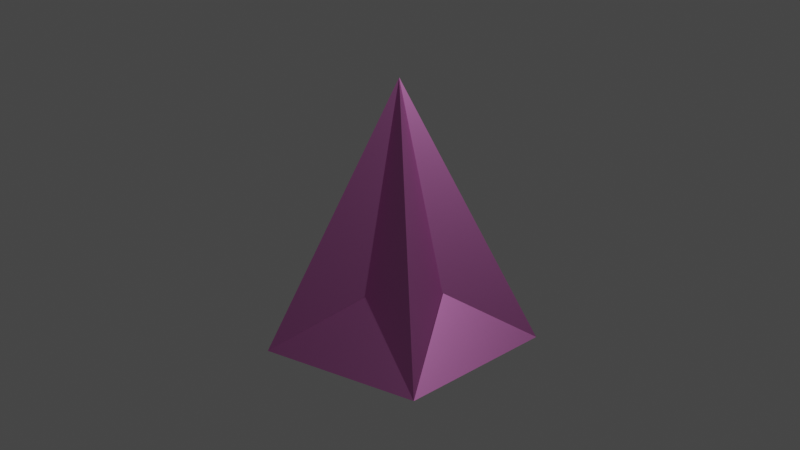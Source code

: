 # Source: Bodys_Wireframe_Blender_Model_Version1.blend  (saved by Blender 3.6.13; exported with 4.5.12 LTS)
import bpy
from mathutils import Matrix  # noqa: F401  (used for matrix-valued properties, if any)

bpy.ops.wm.read_factory_settings(use_empty=True)
scene = bpy.context.scene
scene.name = 'Scene'

# ---- collections
col_collection = bpy.data.collections.new('Collection'); scene.collection.children.link(col_collection)

# ---- materials (node trees are filled in below, after node groups)
mat_material = bpy.data.materials.new('Material')
mat_material.alpha_threshold = 0.0
mat_material.use_transparent_shadow = False
mat_material.roughness = 0.5
mat_material.line_color = (0.0, 0.0, 0.0, 1.0)
mat_material_003 = bpy.data.materials.new('Material.003')
mat_material_003.use_transparent_shadow = False
mat_material_002 = bpy.data.materials.new('Material.002')
mat_material_002.use_transparent_shadow = False
mat_material_001 = bpy.data.materials.new('Material.001')
mat_material_001.use_transparent_shadow = False

# ---- material node trees
mat_material.use_nodes = True; mat_material.node_tree.nodes.clear()
_N = mat_material.node_tree.nodes; _L = mat_material.node_tree.links
n0 = _N.new('ShaderNodeOutputMaterial'); n0.name = 'Material Output'; n0.location = (300, 300)
n1 = _N.new('ShaderNodeBsdfPrincipled'); n1.name = 'Principled BSDF'; n1.location = (10, 300)
n1.distribution = 'GGX'
n1.subsurface_method = 'RANDOM_WALK_SKIN'
n1.inputs[0].default_value = (0.06986, 0.8, 0.7748, 1.0)
n1.inputs[1].default_value = 1.0
n1.inputs[3].default_value = 1.45
n1.inputs[27].default_value = (0.0, 0.0, 0.0, 1.0)
n1.inputs[28].default_value = 1.0
_L.new(n1.outputs[0], n0.inputs[0])
n0.is_active_output = True
mat_material_003.use_nodes = True; mat_material_003.node_tree.nodes.clear()
_N = mat_material_003.node_tree.nodes; _L = mat_material_003.node_tree.links
n0 = _N.new('ShaderNodeBsdfPrincipled'); n0.name = 'Principled BSDF'; n0.location = (10, 300)
n0.distribution = 'GGX'
n0.subsurface_method = 'RANDOM_WALK_SKIN'
n0.inputs[0].default_value = (0.08116, 0.0231, 0.8, 1.0)
n0.inputs[1].default_value = 1.0
n0.inputs[3].default_value = 1.45
n0.inputs[27].default_value = (0.0, 0.0, 0.0, 1.0)
n0.inputs[28].default_value = 1.0
n1 = _N.new('ShaderNodeOutputMaterial'); n1.name = 'Material Output'; n1.location = (300, 300)
_L.new(n0.outputs[0], n1.inputs[0])
n1.is_active_output = True
mat_material_002.use_nodes = True; mat_material_002.node_tree.nodes.clear()
_N = mat_material_002.node_tree.nodes; _L = mat_material_002.node_tree.links
n0 = _N.new('ShaderNodeBsdfPrincipled'); n0.name = 'Principled BSDF'; n0.location = (10, 300)
n0.distribution = 'GGX'
n0.subsurface_method = 'RANDOM_WALK_SKIN'
n0.inputs[0].default_value = (0.8, 0.0866, 0.7644, 1.0)
n0.inputs[1].default_value = 0.9364
n0.inputs[3].default_value = 1.45
n0.inputs[27].default_value = (0.0, 0.0, 0.0, 1.0)
n0.inputs[28].default_value = 1.0
n1 = _N.new('ShaderNodeOutputMaterial'); n1.name = 'Material Output'; n1.location = (300, 300)
_L.new(n0.outputs[0], n1.inputs[0])
n1.is_active_output = True
mat_material_001.use_nodes = True; mat_material_001.node_tree.nodes.clear()
_N = mat_material_001.node_tree.nodes; _L = mat_material_001.node_tree.links
n0 = _N.new('ShaderNodeBsdfPrincipled'); n0.name = 'Principled BSDF'; n0.location = (10, 300)
n0.distribution = 'GGX'
n0.subsurface_method = 'RANDOM_WALK_SKIN'
n0.inputs[0].default_value = (0.8, 0.2609, 0.6643, 1.0)
n0.inputs[1].default_value = 0.9955
n0.inputs[3].default_value = 1.45
n0.inputs[27].default_value = (0.0, 0.0, 0.0, 1.0)
n0.inputs[28].default_value = 1.0
n1 = _N.new('ShaderNodeOutputMaterial'); n1.name = 'Material Output'; n1.location = (300, 300)
_L.new(n0.outputs[0], n1.inputs[0])
n1.is_active_output = True

# ---- world
world_world = bpy.data.worlds.new('World'); scene.world = world_world
world_world.use_nodes = True; world_world.node_tree.nodes.clear()
_N = world_world.node_tree.nodes; _L = world_world.node_tree.links
n0 = _N.new('ShaderNodeOutputWorld'); n0.name = 'World Output'; n0.location = (300, 300)
n1 = _N.new('ShaderNodeBackground'); n1.name = 'Background'; n1.location = (10, 300)
n1.inputs[0].default_value = (0.05088, 0.05088, 0.05088, 1.0)
_L.new(n1.outputs[0], n0.inputs[0])
n0.is_active_output = True
world_world.color = (0.05088, 0.05088, 0.05088)
world_world.use_sun_shadow = False
world_world.sun_shadow_jitter_overblur = 0.0

# ---- cameras
cam_camera = bpy.data.cameras.new('Camera')
cam_camera.clip_end = 100.0
cam_camera.ortho_scale = 7.314

# ---- lights
light_light = bpy.data.lights.new('Light', 'POINT')
light_light.transmission_factor = 0.0
light_light.energy = 1000.0
light_light.shadow_soft_size = 0.1
light_light.shadow_maximum_resolution = 0.006
light_light.use_absolute_resolution = True

# ---- meshes
me_cube = bpy.data.meshes.new('Cube')
me_cube.from_pydata([(1.0, 1.0, 1.0), (1.0, 1.0, -1.0), (1.0, -1.0, 1.0), (1.0, -1.0, -1.0), (-1.0, 1.0, 1.0), (-1.0, 1.0, -1.0), (-1.0, -1.0, 1.0), (-1.0, -1.0, -1.0)], [], [(0, 4, 6, 2), (3, 2, 6, 7), (7, 6, 4, 5), (5, 1, 3, 7), (1, 0, 2, 3), (5, 4, 0, 1)])
_uv = me_cube.uv_layers.new(name='UVMap')
_uv.uv.foreach_set('vector', [0.625, 0.5, 0.875, 0.5, 0.875, 0.75, 0.625, 0.75, 0.375, 0.75, 0.625, 0.75, 0.625, 1.0, 0.375, 1.0, 0.375, 0.0, 0.625, 0.0, 0.625, 0.25, 0.375, 0.25, 0.125, 0.5, 0.375, 0.5, 0.375, 0.75, 0.125, 0.75, 0.375, 0.5, 0.625, 0.5, 0.625, 0.75, 0.375, 0.75, 0.375, 0.25, 0.625, 0.25, 0.625, 0.5, 0.375, 0.5])
me_cube.materials.append(mat_material)
me_cube.use_mirror_vertex_groups = False
me_cube.update()
me_icosphere = bpy.data.meshes.new('Icosphere')
me_icosphere.from_pydata([(0.0, 0.0, -1.0), (0.7236, -0.5257, -0.4472), (-0.2764, -0.8506, -0.4472), (-0.8944, 0.0, -0.4472), (-0.2764, 0.8506, -0.4472), (0.7236, 0.5257, -0.4472), (0.2764, -0.8506, 0.4472), (-0.7236, -0.5257, 0.4472), (-0.7236, 0.5257, 0.4472), (0.2764, 0.8506, 0.4472), (0.8944, 0.0, 0.4472), (0.0, 0.0, 1.0), (-0.1625, -0.5, -0.8507), (0.4253, -0.309, -0.8507), (0.2629, -0.809, -0.5257), (0.8506, 0.0, -0.5257), (0.4253, 0.309, -0.8507), (-0.5257, 0.0, -0.8507), (-0.6882, -0.5, -0.5257), (-0.1625, 0.5, -0.8507), (-0.6882, 0.5, -0.5257), (0.2629, 0.809, -0.5257), (0.9511, -0.309, 0.0), (0.9511, 0.309, 0.0), (0.0, -1.0, 0.0), (0.5878, -0.809, 0.0), (-0.9511, -0.309, 0.0), (-0.5878, -0.809, 0.0), (-0.5878, 0.809, 0.0), (-0.9511, 0.309, 0.0), (0.5878, 0.809, 0.0), (0.0, 1.0, 0.0), (0.6882, -0.5, 0.5257), (-0.2629, -0.809, 0.5257), (-0.8506, 0.0, 0.5257), (-0.2629, 0.809, 0.5257), (0.6882, 0.5, 0.5257), (0.1625, -0.5, 0.8507), (0.5257, 0.0, 0.8507), (-0.4253, -0.309, 0.8507), (-0.4253, 0.309, 0.8507), (0.1625, 0.5, 0.8507)], [], [(0, 13, 12), (1, 13, 15), (0, 12, 17), (0, 17, 19), (0, 19, 16), (1, 15, 22), (2, 14, 24), (3, 18, 26), (4, 20, 28), (5, 21, 30), (1, 22, 25), (2, 24, 27), (3, 26, 29), (4, 28, 31), (5, 30, 23), (6, 32, 37), (7, 33, 39), (8, 34, 40), (9, 35, 41), (10, 36, 38), (38, 41, 11), (38, 36, 41), (36, 9, 41), (41, 40, 11), (41, 35, 40), (35, 8, 40), (40, 39, 11), (40, 34, 39), (34, 7, 39), (39, 37, 11), (39, 33, 37), (33, 6, 37), (37, 38, 11), (37, 32, 38), (32, 10, 38), (23, 36, 10), (23, 30, 36), (30, 9, 36), (31, 35, 9), (31, 28, 35), (28, 8, 35), (29, 34, 8), (29, 26, 34), (26, 7, 34), (27, 33, 7), (27, 24, 33), (24, 6, 33), (25, 32, 6), (25, 22, 32), (22, 10, 32), (30, 31, 9), (30, 21, 31), (21, 4, 31), (28, 29, 8), (28, 20, 29), (20, 3, 29), (26, 27, 7), (26, 18, 27), (18, 2, 27), (24, 25, 6), (24, 14, 25), (14, 1, 25), (22, 23, 10), (22, 15, 23), (15, 5, 23), (16, 21, 5), (16, 19, 21), (19, 4, 21), (19, 20, 4), (19, 17, 20), (17, 3, 20), (17, 18, 3), (17, 12, 18), (12, 2, 18), (15, 16, 5), (15, 13, 16), (13, 0, 16), (12, 14, 2), (12, 13, 14), (13, 1, 14)])
_uv = me_icosphere.uv_layers.new(name='UVMap')
_uv.uv.foreach_set('vector', [0.1818, 0.0, 0.2273, 0.07873, 0.1364, 0.07873, 0.2727, 0.1575, 0.3182, 0.07873, 0.3636, 0.1575, 0.9091, 0.0, 0.9545, 0.07873, 0.8636, 0.07873, 0.7273, 0.0, 0.7727, 0.07873, 0.6818, 0.07873, 0.5455, 0.0, 0.5909, 0.07873, 0.5, 0.07873, 0.2727, 0.1575, 0.3636, 0.1575, 0.3182, 0.2362, 0.09091, 0.1575, 0.1818, 0.1575, 0.1364, 0.2362, 0.8182, 0.1575, 0.9091, 0.1575, 0.8636, 0.2362, 0.6364, 0.1575, 0.7273, 0.1575, 0.6818, 0.2362, 0.4545, 0.1575, 0.5455, 0.1575, 0.5, 0.2362, 0.2727, 0.1575, 0.3182, 0.2362, 0.2273, 0.2362, 0.09091, 0.1575, 0.1364, 0.2362, 0.04546, 0.2362, 0.8182, 0.1575, 0.8636, 0.2362, 0.7727, 0.2362, 0.6364, 0.1575, 0.6818, 0.2362, 0.5909, 0.2362, 0.4545, 0.1575, 0.5, 0.2362, 0.4091, 0.2362, 0.1818, 0.3149, 0.2727, 0.3149, 0.2273, 0.3937, 0.0, 0.3149, 0.09091, 0.3149, 0.04546, 0.3937, 0.7273, 0.3149, 0.8182, 0.3149, 0.7727, 0.3937, 0.5455, 0.3149, 0.6364, 0.3149, 0.5909, 0.3937, 0.3636, 0.3149, 0.4545, 0.3149, 0.4091, 0.3937, 0.4091, 0.3937, 0.5, 0.3937, 0.4545, 0.4724, 0.4091, 0.3937, 0.4545, 0.3149, 0.5, 0.3937, 0.4545, 0.3149, 0.5455, 0.3149, 0.5, 0.3937, 0.5909, 0.3937, 0.6818, 0.3937, 0.6364, 0.4724, 0.5909, 0.3937, 0.6364, 0.3149, 0.6818, 0.3937, 0.6364, 0.3149, 0.7273, 0.3149, 0.6818, 0.3937, 0.7727, 0.3937, 0.8636, 0.3937, 0.8182, 0.4724, 0.7727, 0.3937, 0.8182, 0.3149, 0.8636, 0.3937, 0.8182, 0.3149, 0.9091, 0.3149, 0.8636, 0.3937, 0.04546, 0.3937, 0.1364, 0.3937, 0.09091, 0.4724, 0.04546, 0.3937, 0.09091, 0.3149, 0.1364, 0.3937, 0.09091, 0.3149, 0.1818, 0.3149, 0.1364, 0.3937, 0.2273, 0.3937, 0.3182, 0.3937, 0.2727, 0.4724, 0.2273, 0.3937, 0.2727, 0.3149, 0.3182, 0.3937, 0.2727, 0.3149, 0.3636, 0.3149, 0.3182, 0.3937, 0.4091, 0.2362, 0.4545, 0.3149, 0.3636, 0.3149, 0.4091, 0.2362, 0.5, 0.2362, 0.4545, 0.3149, 0.5, 0.2362, 0.5455, 0.3149, 0.4545, 0.3149, 0.5909, 0.2362, 0.6364, 0.3149, 0.5455, 0.3149, 0.5909, 0.2362, 0.6818, 0.2362, 0.6364, 0.3149, 0.6818, 0.2362, 0.7273, 0.3149, 0.6364, 0.3149, 0.7727, 0.2362, 0.8182, 0.3149, 0.7273, 0.3149, 0.7727, 0.2362, 0.8636, 0.2362, 0.8182, 0.3149, 0.8636, 0.2362, 0.9091, 0.3149, 0.8182, 0.3149, 0.04546, 0.2362, 0.09091, 0.3149, 0.0, 0.3149, 0.04546, 0.2362, 0.1364, 0.2362, 0.09091, 0.3149, 0.1364, 0.2362, 0.1818, 0.3149, 0.09091, 0.3149, 0.2273, 0.2362, 0.2727, 0.3149, 0.1818, 0.3149, 0.2273, 0.2362, 0.3182, 0.2362, 0.2727, 0.3149, 0.3182, 0.2362, 0.3636, 0.3149, 0.2727, 0.3149, 0.5, 0.2362, 0.5909, 0.2362, 0.5455, 0.3149, 0.5, 0.2362, 0.5455, 0.1575, 0.5909, 0.2362, 0.5455, 0.1575, 0.6364, 0.1575, 0.5909, 0.2362, 0.6818, 0.2362, 0.7727, 0.2362, 0.7273, 0.3149, 0.6818, 0.2362, 0.7273, 0.1575, 0.7727, 0.2362, 0.7273, 0.1575, 0.8182, 0.1575, 0.7727, 0.2362, 0.8636, 0.2362, 0.9545, 0.2362, 0.9091, 0.3149, 0.8636, 0.2362, 0.9091, 0.1575, 0.9545, 0.2362, 0.9091, 0.1575, 1.0, 0.1575, 0.9545, 0.2362, 0.1364, 0.2362, 0.2273, 0.2362, 0.1818, 0.3149, 0.1364, 0.2362, 0.1818, 0.1575, 0.2273, 0.2362, 0.1818, 0.1575, 0.2727, 0.1575, 0.2273, 0.2362, 0.3182, 0.2362, 0.4091, 0.2362, 0.3636, 0.3149, 0.3182, 0.2362, 0.3636, 0.1575, 0.4091, 0.2362, 0.3636, 0.1575, 0.4545, 0.1575, 0.4091, 0.2362, 0.5, 0.07873, 0.5455, 0.1575, 0.4545, 0.1575, 0.5, 0.07873, 0.5909, 0.07873, 0.5455, 0.1575, 0.5909, 0.07873, 0.6364, 0.1575, 0.5455, 0.1575, 0.6818, 0.07873, 0.7273, 0.1575, 0.6364, 0.1575, 0.6818, 0.07873, 0.7727, 0.07873, 0.7273, 0.1575, 0.7727, 0.07873, 0.8182, 0.1575, 0.7273, 0.1575, 0.8636, 0.07873, 0.9091, 0.1575, 0.8182, 0.1575, 0.8636, 0.07873, 0.9545, 0.07873, 0.9091, 0.1575, 0.9545, 0.07873, 1.0, 0.1575, 0.9091, 0.1575, 0.3636, 0.1575, 0.4091, 0.07873, 0.4545, 0.1575, 0.3636, 0.1575, 0.3182, 0.07873, 0.4091, 0.07873, 0.3182, 0.07873, 0.3636, 0.0, 0.4091, 0.07873, 0.1364, 0.07873, 0.1818, 0.1575, 0.09091, 0.1575, 0.1364, 0.07873, 0.2273, 0.07873, 0.1818, 0.1575, 0.2273, 0.07873, 0.2727, 0.1575, 0.1818, 0.1575])
me_icosphere.materials.append(mat_material_003)
me_icosphere.update()
me_cylinder = bpy.data.meshes.new('Cylinder')
me_cylinder.from_pydata([(0.0, 1.0, -1.0), (0.0, 1.0, 1.0), (0.9511, 0.309, -1.0), (0.9511, 0.309, 1.0), (0.5878, -0.809, -1.0), (0.5878, -0.809, 1.0), (-0.5878, -0.809, -1.0), (-0.5878, -0.809, 1.0), (-0.9511, 0.309, -1.0), (-0.9511, 0.309, 1.0)], [], [(0, 1, 3, 2), (2, 3, 5, 4), (4, 5, 7, 6), (3, 1, 9, 7, 5), (6, 7, 9, 8), (8, 9, 1, 0), (0, 2, 4, 6, 8)])
_uv = me_cylinder.uv_layers.new(name='UVMap')
_uv.uv.foreach_set('vector', [1.0, 0.5, 1.0, 1.0, 0.8, 1.0, 0.8, 0.5, 0.8, 0.5, 0.8, 1.0, 0.6, 1.0, 0.6, 0.5, 0.6, 0.5, 0.6, 1.0, 0.4, 1.0, 0.4, 0.5, 0.4783, 0.3242, 0.25, 0.49, 0.02175, 0.3242, 0.1089, 0.05584, 0.3911, 0.05584, 0.4, 0.5, 0.4, 1.0, 0.2, 1.0, 0.2, 0.5, 0.2, 0.5, 0.2, 1.0, 2.98e-08, 1.0, 2.98e-08, 0.5, 0.75, 0.49, 0.9783, 0.3242, 0.8911, 0.05584, 0.6089, 0.05584, 0.5217, 0.3242])
me_cylinder.materials.append(mat_material_002)
me_cylinder.update()
me_cone = bpy.data.meshes.new('Cone')
me_cone.from_pydata([(0.0, 1.0, -1.0), (0.9511, 0.309, -1.0), (0.5878, -0.809, -1.0), (-0.5878, -0.809, -1.0), (-0.9511, 0.309, -1.0), (0.0, 0.0, 1.0)], [], [(0, 5, 1), (1, 5, 2), (2, 5, 3), (0, 1, 2, 3, 4), (3, 5, 4), (4, 5, 0)])
_uv = me_cone.uv_layers.new(name='UVMap')
_uv.uv.foreach_set('vector', [0.25, 0.49, 0.25, 0.25, 0.4783, 0.3242, 0.4783, 0.3242, 0.25, 0.25, 0.3911, 0.05584, 0.3911, 0.05584, 0.25, 0.25, 0.1089, 0.05584, 0.75, 0.49, 0.9783, 0.3242, 0.8911, 0.05584, 0.6089, 0.05584, 0.5217, 0.3242, 0.1089, 0.05584, 0.25, 0.25, 0.02175, 0.3242, 0.02175, 0.3242, 0.25, 0.25, 0.25, 0.49])
me_cone.materials.append(mat_material_001)
me_cone.update()

# ---- objects
ob_cube = bpy.data.objects.new('Cube', me_cube)
ob_light = bpy.data.objects.new('Light', light_light)
ob_camera = bpy.data.objects.new('Camera', cam_camera)
ob_icosphere = bpy.data.objects.new('Icosphere', me_icosphere)
ob_cylinder = bpy.data.objects.new('Cylinder', me_cylinder)
ob_cone = bpy.data.objects.new('Cone', me_cone)

# ---- transforms, parenting, visibility, modifiers, constraints
ob_cube.location = (0.0, 0.0, 0.0)
ob_cube.rotation_euler = (1.571, 1.571, 0.0)
ob_cube.lock_rotations_4d = False
ob_cube.empty_display_type = 'ARROWS'
ob_cube.lineart.crease_threshold = 0.0
_m = ob_cube.modifiers.new('Wireframe', 'WIREFRAME')
_m.thickness = 0.0
ob_light.location = (4.076, 1.005, 5.904)
ob_light.rotation_euler = (0.6503, 0.05522, 1.866)
ob_light.lock_rotations_4d = False
ob_light.empty_display_type = 'ARROWS'
ob_light.color = (0.0, 0.0, 0.0, 0.0)
ob_light.lineart.crease_threshold = 0.0
ob_camera.location = (7.359, -6.926, 4.958)
ob_camera.rotation_euler = (1.109, 0.0, 0.8149)
ob_camera.lock_rotations_4d = False
ob_camera.empty_display_type = 'ARROWS'
ob_camera.color = (0.0, 0.0, 0.0, 0.0)
ob_camera.display_type = 'WIRE'
ob_camera.lineart.crease_threshold = 0.0
ob_icosphere.location = (0.0, 0.0, 0.0)
ob_icosphere.rotation_euler = (0.0, 1.571, 1.571)
_m = ob_icosphere.modifiers.new('Wireframe', 'WIREFRAME')
_m.thickness = 0.0
ob_cylinder.location = (0.0, 0.0, 0.0)
ob_cylinder.rotation_euler = (0.0, 0.0, 1.571)
_m = ob_cylinder.modifiers.new('Wireframe', 'WIREFRAME')
_m.thickness = 0.0
ob_cone.location = (0.0, 0.0, 0.0)
ob_cone.rotation_euler = (0.0, 0.0, 0.2817)
_m = ob_cone.modifiers.new('Wireframe', 'WIREFRAME')
_m.thickness = 1.0

# ---- collection membership
col_collection.objects.link(ob_cube)
col_collection.objects.link(ob_light)
col_collection.objects.link(ob_camera)
col_collection.objects.link(ob_icosphere)
col_collection.objects.link(ob_cylinder)
col_collection.objects.link(ob_cone)

# ---- scene / render settings (as saved in the file)
scene.camera = ob_camera
scene.frame_start = 1; scene.frame_end = 2400; scene.frame_set(2054)
scene.render.engine = 'BLENDER_EEVEE_NEXT'
scene.cycles.sampling_pattern = 'TABULATED_SOBOL'
scene.view_settings.view_transform = 'Filmic'
bpy.context.view_layer.update()
